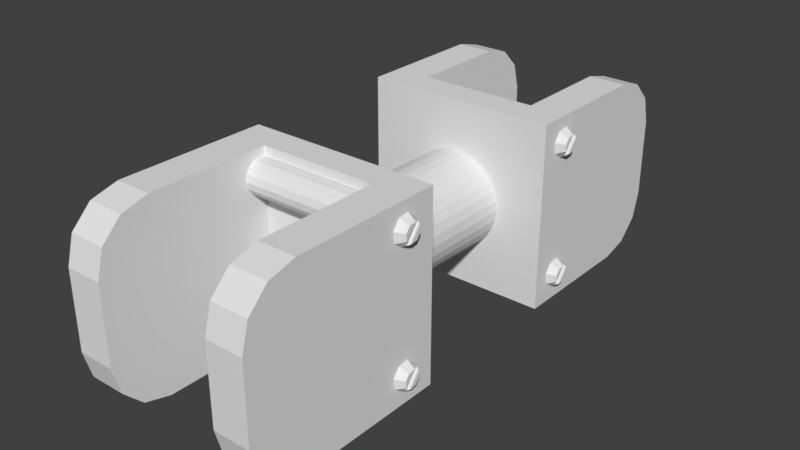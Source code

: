 # Source: robotBodyP.blend  (saved by Blender 2.79.0; exported with 4.5.12 LTS)
import bpy
from mathutils import Matrix  # noqa: F401  (used for matrix-valued properties, if any)

bpy.ops.wm.read_factory_settings(use_empty=True)
scene = bpy.context.scene
scene.name = 'Scene'

# ---- collections
col_collection_1 = bpy.data.collections.new('Collection 1'); scene.collection.children.link(col_collection_1)

# ---- world
world_world = bpy.data.worlds.new('World'); scene.world = world_world
world_world.color = (0.05088, 0.05088, 0.05088)
world_world.use_sun_shadow = False
world_world.sun_shadow_jitter_overblur = 0.0
world_world.cycles.sampling_method = 'MANUAL'

# ---- meshes
me_cube = bpy.data.meshes.new('Cube')
me_cube.from_pydata([(0.2888, 0.4124, -0.3856), (0.2888, 0.3661, -0.3499), (0.2888, 0.3586, -0.2919), (0.2888, 0.3943, -0.2456), (0.2888, 0.4704, -0.3781), (0.2888, 0.5061, -0.3318), (0.2888, 0.4986, -0.2738), (0.2888, 0.4522, -0.2381), (0.3182, 0.4037, -0.262), (0.3182, 0.3769, -0.2969), (0.3182, 0.3825, -0.3405), (0.3182, 0.4173, -0.3673), (0.3182, 0.461, -0.3617), (0.3182, 0.4878, -0.3268), (0.3182, 0.4822, -0.2832), (0.3182, 0.4473, -0.2564), (0.335, 0.3883, -0.3), (0.335, 0.4096, -0.2723), (0.335, 0.3928, -0.3346), (0.335, 0.4204, -0.3559), (0.335, 0.455, -0.3514), (0.335, 0.4763, -0.3237), (0.335, 0.4719, -0.2891), (0.335, 0.4442, -0.2678), (0.2363, 0.525, -0.3132), (-0.5809, 0.525, -0.3132), (-0.5809, 0.518, -0.3481), (0.2363, 0.518, -0.3481), (-0.5809, 0.4983, -0.3776), (0.2363, 0.4983, -0.3776), (-0.5809, 0.4687, -0.3974), (0.2363, 0.4687, -0.3974), (-0.5809, 0.4339, -0.4043), (0.2363, 0.4339, -0.4043), (-0.5809, 0.399, -0.3974), (0.2363, 0.399, -0.3974), (-0.5809, 0.3695, -0.3776), (0.2363, 0.3695, -0.3776), (-0.5809, 0.3498, -0.3481), (0.2363, 0.3498, -0.3481), (-0.5809, 0.3428, -0.3132), (0.2363, 0.3428, -0.3132), (-0.5809, 0.3498, -0.2784), (0.2363, 0.3498, -0.2784), (-0.5809, 0.3695, -0.2488), (0.2363, 0.3695, -0.2488), (-0.5809, 0.399, -0.2291), (0.2363, 0.399, -0.2291), (-0.5809, 0.4339, -0.2222), (0.2363, 0.4339, -0.2222), (-0.5809, 0.4687, -0.2291), (0.2363, 0.4687, -0.2291), (-0.5809, 0.4983, -0.2488), (0.2363, 0.4983, -0.2488), (-0.5809, 0.518, -0.2784), (0.2363, 0.518, -0.2784), (0.2925, 0.6069, 0.5008), (0.2925, 0.6069, -0.4504), (0.103, 0.6069, -0.4504), (0.103, 0.6069, 0.5008), (0.2925, 1.417, 0.5008), (0.103, 1.417, 0.5008), (0.103, 1.417, -0.4504), (0.2925, 1.417, -0.4504), (-0.5056, 0.6069, 0.5008), (-0.5056, 0.6069, -0.4504), (-0.6952, 0.6069, -0.4504), (-0.6952, 0.6069, 0.5008), (0.3182, 0.4473, 0.4257), (0.3182, 0.4822, 0.3989), (0.3182, 0.4878, 0.3553), (0.3182, 0.461, 0.3204), (0.3182, 0.4173, 0.3148), (0.3182, 0.3825, 0.3416), (0.103, 0.4582, -0.4504), (0.103, 0.4582, 0.5008), (0.3182, 0.3769, 0.3852), (0.3182, 0.4037, 0.4201), (0.2925, 0.4582, -0.4504), (0.2925, 0.4582, 0.5008), (0.2888, 0.4522, 0.444), (0.2888, 0.4986, 0.4083), (-0.6952, 0.4582, -0.4504), (-0.6952, 0.4582, 0.5008), (0.2888, 0.5061, 0.3503), (0.2888, 0.4704, 0.304), (-0.5056, 0.4582, -0.4504), (-0.5056, 0.4582, 0.5008), (-0.5056, 1.417, 0.5008), (-0.6952, 1.417, 0.5008), (-0.6952, 1.417, -0.4504), (-0.5056, 1.417, -0.4504), (0.2888, 0.3943, 0.4365), (0.2888, 0.3586, 0.3902), (0.2888, 0.3661, 0.3322), (0.2888, 0.4124, 0.2965), (0.103, 1.575, 0.5008), (0.103, 1.575, -0.4504), (0.2925, 1.575, -0.4504), (0.2925, 1.575, 0.5008), (-0.6952, 1.575, 0.5008), (-0.6952, 1.575, -0.4504), (-0.5056, 1.575, -0.4504), (-0.5056, 1.575, 0.5008), (-0.2034, 1.454, 0.2491), (-0.2034, 0.5497, 0.2491), (-0.1548, 1.454, 0.2443), (-0.1548, 0.5497, 0.2443), (-0.1081, 1.454, 0.2301), (-0.1081, 0.5497, 0.2301), (-0.06504, 1.454, 0.2071), (-0.06504, 0.5497, 0.2071), (-0.02729, 1.454, 0.1761), (-0.02729, 0.5497, 0.1761), (0.003684, 1.454, 0.1384), (0.003684, 0.5497, 0.1384), (0.0267, 1.454, 0.09532), (0.0267, 0.5497, 0.09532), (0.04088, 1.454, 0.0486), (0.04088, 0.5497, 0.0486), (0.04566, 1.454, 2.969e-08), (0.04566, 0.5497, 1.485e-08), (0.04088, 1.454, -0.0486), (0.04088, 0.5497, -0.0486), (0.0267, 1.454, -0.09532), (0.0267, 0.5497, -0.09532), (0.003684, 1.454, -0.1384), (0.003684, 0.5497, -0.1384), (-0.02729, 1.454, -0.1761), (-0.02729, 0.5497, -0.1761), (-0.06504, 1.454, -0.2071), (-0.06504, 0.5497, -0.2071), (-0.1081, 1.454, -0.2301), (-0.1081, 0.5497, -0.2301), (-0.1548, 1.454, -0.2443), (-0.1548, 0.5497, -0.2443), (-0.2034, 1.454, -0.2491), (-0.2034, 0.5497, -0.2491), (-0.252, 1.454, -0.2443), (-0.252, 0.5497, -0.2443), (-0.2988, 1.454, -0.2301), (-0.2988, 0.5497, -0.2301), (-0.3418, 1.454, -0.2071), (-0.3418, 0.5497, -0.2071), (-0.3796, 1.454, -0.1761), (-0.3796, 0.5497, -0.1761), (-0.4105, 1.454, -0.1384), (-0.4105, 0.5497, -0.1384), (-0.4336, 1.454, -0.09532), (-0.4336, 0.5497, -0.09532), (-0.4477, 1.454, -0.0486), (-0.4477, 0.5497, -0.0486), (-0.4525, 1.454, 2.376e-07), (-0.4525, 0.5497, 2.227e-07), (-0.4477, 1.454, 0.0486), (-0.4477, 0.5497, 0.0486), (-0.4336, 1.454, 0.09532), (-0.4336, 0.5497, 0.09532), (-0.4105, 1.454, 0.1384), (-0.4105, 0.5497, 0.1384), (-0.3796, 1.454, 0.1761), (-0.3796, 0.5497, 0.1761), (-0.3418, 1.454, 0.2071), (-0.3418, 0.5497, 0.2071), (-0.2988, 1.454, 0.2301), (-0.2988, 0.5497, 0.2301), (-0.252, 1.454, 0.2443), (-0.252, 0.5497, 0.2443), (0.2925, 2.375, 0.2237), (0.2925, 2.098, 0.5008), (0.2925, 2.338, 0.3623), (0.2925, 2.237, 0.4637), (0.2925, 2.098, -0.4504), (0.2925, 2.375, -0.1733), (0.2925, 2.237, -0.4133), (0.2925, 2.338, -0.3118), (0.103, 2.375, -0.1733), (0.103, 2.098, -0.4504), (0.103, 2.338, -0.3118), (0.103, 2.237, -0.4133), (0.103, 2.098, 0.5008), (0.103, 2.375, 0.2237), (0.103, 2.237, 0.4637), (0.103, 2.338, 0.3623), (0.103, -0.16, -0.4504), (0.103, -0.437, -0.1733), (0.103, -0.2985, -0.4133), (0.103, -0.3999, -0.3118), (0.103, -0.437, 0.2237), (0.103, -0.16, 0.5008), (0.103, -0.3999, 0.3623), (0.103, -0.2985, 0.4637), (0.2925, -0.437, -0.1733), (0.2925, -0.16, -0.4504), (0.2925, -0.3999, -0.3118), (0.2925, -0.2985, -0.4133), (0.2925, -0.16, 0.5008), (0.2925, -0.437, 0.2237), (0.2925, -0.2985, 0.4637), (0.2925, -0.3999, 0.3623), (-0.6952, -0.16, -0.4504), (-0.6952, -0.437, -0.1733), (-0.6952, -0.2985, -0.4133), (-0.6952, -0.3999, -0.3118), (-0.6952, -0.437, 0.2237), (-0.6952, -0.16, 0.5008), (-0.6952, -0.3999, 0.3623), (-0.6952, -0.2985, 0.4637), (-0.5056, -0.437, -0.1733), (-0.5056, -0.16, -0.4504), (-0.5056, -0.3999, -0.3118), (-0.5056, -0.2985, -0.4133), (-0.5056, -0.16, 0.5008), (-0.5056, -0.437, 0.2237), (-0.5056, -0.2985, 0.4637), (-0.5056, -0.3999, 0.3623), (-0.5056, 2.375, 0.2237), (-0.5056, 2.098, 0.5008), (-0.5056, 2.338, 0.3623), (-0.5056, 2.237, 0.4637), (-0.5056, 2.098, -0.4504), (-0.5056, 2.375, -0.1733), (-0.5056, 2.237, -0.4133), (-0.5056, 2.338, -0.3118), (-0.6952, 2.375, -0.1733), (-0.6952, 2.098, -0.4504), (-0.6952, 2.338, -0.3118), (-0.6952, 2.237, -0.4133), (-0.6952, 2.098, 0.5008), (-0.6952, 2.375, 0.2237), (-0.6952, 2.237, 0.4637), (-0.6952, 2.338, 0.3623), (0.335, 0.3883, 0.3821), (0.335, 0.4096, 0.4098), (0.335, 0.3928, 0.3475), (0.335, 0.4204, 0.3262), (0.335, 0.455, 0.3307), (0.335, 0.4763, 0.3584), (0.335, 0.4719, 0.393), (0.335, 0.4442, 0.4142), (0.2363, 0.525, 0.3689), (-0.5809, 0.525, 0.3689), (-0.5809, 0.518, 0.334), (0.2363, 0.518, 0.334), (-0.5809, 0.4983, 0.3045), (0.2363, 0.4983, 0.3045), (-0.5809, 0.4687, 0.2847), (0.2363, 0.4687, 0.2847), (-0.5809, 0.4339, 0.2778), (0.2363, 0.4339, 0.2778), (-0.5809, 0.399, 0.2847), (0.2363, 0.399, 0.2847), (-0.5809, 0.3695, 0.3045), (0.2363, 0.3695, 0.3045), (-0.5809, 0.3498, 0.334), (0.2363, 0.3498, 0.334), (-0.5809, 0.3428, 0.3689), (0.2363, 0.3428, 0.3689), (-0.5809, 0.3498, 0.4037), (0.2363, 0.3498, 0.4037), (-0.5809, 0.3695, 0.4332), (0.2363, 0.3695, 0.4332), (-0.5809, 0.399, 0.453), (0.2363, 0.399, 0.453), (-0.5809, 0.4339, 0.4599), (0.2363, 0.4339, 0.4599), (-0.5809, 0.4687, 0.453), (0.2363, 0.4687, 0.453), (-0.5809, 0.4983, 0.4332), (0.2363, 0.4983, 0.4332), (-0.5809, 0.518, 0.4037), (0.2363, 0.518, 0.4037), (0.2888, 1.549, -0.3856), (0.2888, 1.503, -0.3499), (0.2888, 1.495, -0.2919), (0.2888, 1.531, -0.2456), (0.2888, 1.607, -0.3781), (0.2888, 1.643, -0.3318), (0.2888, 1.635, -0.2738), (0.2888, 1.589, -0.2381), (0.3182, 1.541, -0.262), (0.3182, 1.514, -0.2969), (0.3182, 1.519, -0.3405), (0.3182, 1.554, -0.3673), (0.3182, 1.598, -0.3617), (0.3182, 1.625, -0.3268), (0.3182, 1.619, -0.2832), (0.3182, 1.584, -0.2564), (0.335, 1.525, -0.3), (0.335, 1.546, -0.2723), (0.335, 1.53, -0.3346), (0.335, 1.557, -0.3559), (0.335, 1.592, -0.3514), (0.335, 1.613, -0.3237), (0.335, 1.609, -0.2891), (0.335, 1.581, -0.2678), (0.2363, 1.662, -0.3132), (-0.5809, 1.662, -0.3132), (-0.5809, 1.655, -0.3481), (0.2363, 1.655, -0.3481), (-0.5809, 1.635, -0.3776), (0.2363, 1.635, -0.3776), (-0.5809, 1.606, -0.3974), (0.2363, 1.606, -0.3974), (-0.5809, 1.571, -0.4043), (0.2363, 1.571, -0.4043), (-0.5809, 1.536, -0.3974), (0.2363, 1.536, -0.3974), (-0.5809, 1.506, -0.3776), (0.2363, 1.506, -0.3776), (-0.5809, 1.487, -0.3481), (0.2363, 1.487, -0.3481), (-0.5809, 1.48, -0.3132), (0.2363, 1.48, -0.3132), (-0.5809, 1.487, -0.2784), (0.2363, 1.487, -0.2784), (-0.5809, 1.506, -0.2488), (0.2363, 1.506, -0.2488), (-0.5809, 1.536, -0.2291), (0.2363, 1.536, -0.2291), (-0.5809, 1.571, -0.2222), (0.2363, 1.571, -0.2222), (-0.5809, 1.606, -0.2291), (0.2363, 1.606, -0.2291), (-0.5809, 1.635, -0.2488), (0.2363, 1.635, -0.2488), (-0.5809, 1.655, -0.2784), (0.2363, 1.655, -0.2784), (0.3182, 1.584, 0.4257), (0.3182, 1.619, 0.3989), (0.3182, 1.625, 0.3553), (0.3182, 1.598, 0.3204), (0.3182, 1.554, 0.3148), (0.3182, 1.519, 0.3416), (0.3182, 1.514, 0.3852), (0.3182, 1.541, 0.4201), (0.2888, 1.589, 0.444), (0.2888, 1.635, 0.4083), (0.2888, 1.643, 0.3503), (0.2888, 1.607, 0.304), (0.2888, 1.531, 0.4365), (0.2888, 1.495, 0.3902), (0.2888, 1.503, 0.3322), (0.2888, 1.549, 0.2965), (0.335, 1.525, 0.3821), (0.335, 1.546, 0.4098), (0.335, 1.53, 0.3475), (0.335, 1.557, 0.3262), (0.335, 1.592, 0.3307), (0.335, 1.613, 0.3584), (0.335, 1.609, 0.393), (0.335, 1.581, 0.4142), (0.2363, 1.662, 0.3689), (-0.5809, 1.662, 0.3689), (-0.5809, 1.655, 0.334), (0.2363, 1.655, 0.334), (-0.5809, 1.635, 0.3045), (0.2363, 1.635, 0.3045), (-0.5809, 1.606, 0.2847), (0.2363, 1.606, 0.2847), (-0.5809, 1.571, 0.2778), (0.2363, 1.571, 0.2778), (-0.5809, 1.536, 0.2847), (0.2363, 1.536, 0.2847), (-0.5809, 1.506, 0.3045), (0.2363, 1.506, 0.3045), (-0.5809, 1.487, 0.334), (0.2363, 1.487, 0.334), (-0.5809, 1.48, 0.3689), (0.2363, 1.48, 0.3689), (-0.5809, 1.487, 0.4037), (0.2363, 1.487, 0.4037), (-0.5809, 1.506, 0.4332), (0.2363, 1.506, 0.4332), (-0.5809, 1.536, 0.453), (0.2363, 1.536, 0.453), (-0.5809, 1.571, 0.4599), (0.2363, 1.571, 0.4599), (-0.5809, 1.606, 0.453), (0.2363, 1.606, 0.453), (-0.5809, 1.635, 0.4332), (0.2363, 1.635, 0.4332), (-0.5809, 1.655, 0.4037), (0.2363, 1.655, 0.4037)], [], [(15, 23, 18, 10), (0, 4, 12, 11), (2, 1, 10, 9), (6, 7, 15, 14), (4, 5, 13, 12), (1, 0, 11, 10), (3, 2, 9, 8), (7, 3, 8, 15), (5, 6, 14, 13), (12, 13, 21, 20), (11, 14, 15, 10), (8, 9, 16, 17), (15, 8, 17, 23), (13, 14, 22, 21), (11, 12, 20, 19), (9, 10, 18, 16), (17, 16, 18, 23), (20, 21, 22, 19), (22, 14, 11, 19), (50, 51, 53, 52), (48, 49, 51, 50), (46, 47, 49, 48), (44, 45, 47, 46), (42, 43, 45, 44), (40, 41, 43, 42), (38, 39, 41, 40), (36, 37, 39, 38), (34, 35, 37, 36), (32, 33, 35, 34), (30, 31, 33, 32), (28, 29, 31, 30), (54, 55, 24, 25), (26, 27, 29, 28), (25, 24, 27, 26), (52, 53, 55, 54), (75, 79, 56, 59), (78, 74, 58, 57), (79, 78, 57, 56), (58, 59, 56, 57), (86, 82, 66, 65), (59, 64, 87, 75), (62, 63, 60, 61), (58, 65, 64, 59), (97, 96, 180, 182, 183, 181, 176, 178, 179, 177), (176, 181, 168, 173), (74, 78, 193, 184), (82, 83, 67, 66), (98, 97, 177, 172), (66, 67, 64, 65), (192, 197, 188, 185), (99, 98, 172, 174, 175, 173, 168, 170, 171, 169), (82, 86, 209, 200), (79, 75, 189, 196), (184, 186, 187, 185, 188, 190, 191, 189, 75, 74), (78, 79, 196, 198, 199, 197, 192, 194, 195, 193), (83, 87, 64, 67), (208, 213, 204, 201), (100, 103, 217, 228), (87, 83, 205, 212), (200, 202, 203, 201, 204, 206, 207, 205, 83, 82), (86, 87, 212, 214, 215, 213, 208, 210, 211, 209), (75, 87, 86, 74), (74, 86, 65, 58), (90, 91, 88, 89), (101, 100, 228, 230, 231, 229, 224, 226, 227, 225), (224, 229, 216, 221), (68, 239, 234, 73), (102, 101, 225, 220), (103, 102, 220, 222, 223, 221, 216, 218, 219, 217), (61, 60, 99, 96), (97, 102, 103, 96), (60, 63, 98, 99), (63, 62, 97, 98), (89, 88, 103, 100), (90, 89, 100, 101), (62, 91, 102, 97), (91, 90, 101, 102), (96, 103, 88, 61), (61, 88, 91, 62), (104, 105, 107, 106), (106, 107, 109, 108), (108, 109, 111, 110), (110, 111, 113, 112), (112, 113, 115, 114), (114, 115, 117, 116), (116, 117, 119, 118), (118, 119, 121, 120), (120, 121, 123, 122), (122, 123, 125, 124), (124, 125, 127, 126), (126, 127, 129, 128), (128, 129, 131, 130), (130, 131, 133, 132), (132, 133, 135, 134), (134, 135, 137, 136), (136, 137, 139, 138), (138, 139, 141, 140), (140, 141, 143, 142), (142, 143, 145, 144), (144, 145, 147, 146), (146, 147, 149, 148), (148, 149, 151, 150), (150, 151, 153, 152), (152, 153, 155, 154), (154, 155, 157, 156), (156, 157, 159, 158), (158, 159, 161, 160), (160, 161, 163, 162), (162, 163, 165, 164), (164, 165, 167, 166), (166, 167, 105, 104), (180, 169, 171, 182), (182, 171, 170, 183), (183, 170, 168, 181), (172, 177, 179, 174), (174, 179, 178, 175), (175, 178, 176, 173), (184, 193, 195, 186), (186, 195, 194, 187), (187, 194, 192, 185), (196, 189, 191, 198), (198, 191, 190, 199), (199, 190, 188, 197), (200, 209, 211, 202), (202, 211, 210, 203), (203, 210, 208, 201), (212, 205, 207, 214), (214, 207, 206, 215), (215, 206, 204, 213), (228, 217, 219, 230), (230, 219, 218, 231), (231, 218, 216, 229), (220, 225, 227, 222), (222, 227, 226, 223), (223, 226, 224, 221), (96, 99, 169, 180), (95, 85, 71, 72), (93, 94, 73, 76), (81, 80, 68, 69), (85, 84, 70, 71), (94, 95, 72, 73), (92, 93, 76, 77), (80, 92, 77, 68), (84, 81, 69, 70), (71, 70, 237, 236), (72, 69, 68, 73), (77, 76, 232, 233), (68, 77, 233, 239), (70, 69, 238, 237), (72, 71, 236, 235), (76, 73, 234, 232), (233, 232, 234, 239), (236, 237, 238, 235), (238, 69, 72, 235), (266, 267, 269, 268), (264, 265, 267, 266), (262, 263, 265, 264), (260, 261, 263, 262), (258, 259, 261, 260), (256, 257, 259, 258), (254, 255, 257, 256), (252, 253, 255, 254), (250, 251, 253, 252), (248, 249, 251, 250), (246, 247, 249, 248), (244, 245, 247, 246), (270, 271, 240, 241), (242, 243, 245, 244), (241, 240, 243, 242), (268, 269, 271, 270), (287, 295, 290, 282), (272, 276, 284, 283), (274, 273, 282, 281), (278, 279, 287, 286), (276, 277, 285, 284), (273, 272, 283, 282), (275, 274, 281, 280), (279, 275, 280, 287), (277, 278, 286, 285), (284, 285, 293, 292), (283, 286, 287, 282), (280, 281, 288, 289), (287, 280, 289, 295), (285, 286, 294, 293), (283, 284, 292, 291), (281, 282, 290, 288), (289, 288, 290, 295), (292, 293, 294, 291), (294, 286, 283, 291), (322, 323, 325, 324), (320, 321, 323, 322), (318, 319, 321, 320), (316, 317, 319, 318), (314, 315, 317, 316), (312, 313, 315, 314), (310, 311, 313, 312), (308, 309, 311, 310), (306, 307, 309, 308), (304, 305, 307, 306), (302, 303, 305, 304), (300, 301, 303, 302), (326, 327, 296, 297), (298, 299, 301, 300), (297, 296, 299, 298), (324, 325, 327, 326), (328, 351, 346, 333), (343, 339, 331, 332), (341, 342, 333, 334), (337, 336, 328, 329), (339, 338, 330, 331), (342, 343, 332, 333), (340, 341, 334, 335), (336, 340, 335, 328), (338, 337, 329, 330), (331, 330, 349, 348), (332, 329, 328, 333), (335, 334, 344, 345), (328, 335, 345, 351), (330, 329, 350, 349), (332, 331, 348, 347), (334, 333, 346, 344), (345, 344, 346, 351), (348, 349, 350, 347), (350, 329, 332, 347), (378, 379, 381, 380), (376, 377, 379, 378), (374, 375, 377, 376), (372, 373, 375, 374), (370, 371, 373, 372), (368, 369, 371, 370), (366, 367, 369, 368), (364, 365, 367, 366), (362, 363, 365, 364), (360, 361, 363, 362), (358, 359, 361, 360), (356, 357, 359, 358), (382, 383, 352, 353), (354, 355, 357, 356), (353, 352, 355, 354), (380, 381, 383, 382)])
me_cube.use_remesh_preserve_volume = False
me_cube.use_remesh_preserve_attributes = False
me_cube.use_mirror_vertex_groups = False
me_cube.update()

# ---- objects
ob_cube = bpy.data.objects.new('Cube', me_cube)

# ---- transforms, parenting, visibility, modifiers, constraints
ob_cube.location = (0.0, 0.0, 0.0)
ob_cube.lineart.crease_threshold = 0.0

# ---- collection membership
col_collection_1.objects.link(ob_cube)

# ---- scene / render settings (as saved in the file)
scene.frame_start = 1; scene.frame_end = 250; scene.frame_set(1)
scene.render.engine = 'BLENDER_EEVEE_NEXT'
scene.render.resolution_percentage = 50
scene.render.dither_intensity = 0.0
scene.cycles.use_denoising = False
scene.cycles.samples = 128
scene.cycles.sampling_pattern = 'TABULATED_SOBOL'
scene.cycles.use_adaptive_sampling = False
scene.cycles.use_light_tree = False
scene.cycles.blur_glossy = 0.0
scene.cycles.sample_clamp_indirect = 0.0
scene.view_settings.view_transform = 'Standard'
bpy.context.view_layer.update()

# ---- added for rendering (the .blend has no active camera and no usable light): camera, sun
cam_auto = bpy.data.cameras.new('AutoCamera')
cam_auto.lens = 50.0
cam_auto.sensor_width = 36.0
cam_auto.clip_end = 1000.0
ob_auto_camera = bpy.data.objects.new('AutoCamera', cam_auto)
scene.collection.objects.link(ob_auto_camera)
ob_auto_camera.location = (2.72737, -2.51984, 2.35117)
ob_auto_camera.rotation_euler = (1.09748, -7.21219e-08, 0.694738)
scene.camera = ob_auto_camera
light_auto_sun = bpy.data.lights.new('AutoSun', 'SUN')
light_auto_sun.energy = 3.0
light_auto_sun.angle = 0.0523599
ob_auto_sun = bpy.data.objects.new('AutoSun', light_auto_sun)
scene.collection.objects.link(ob_auto_sun)
ob_auto_sun.rotation_euler = (0.872665, 0.174533, 0.523599)
bpy.context.view_layer.update()
